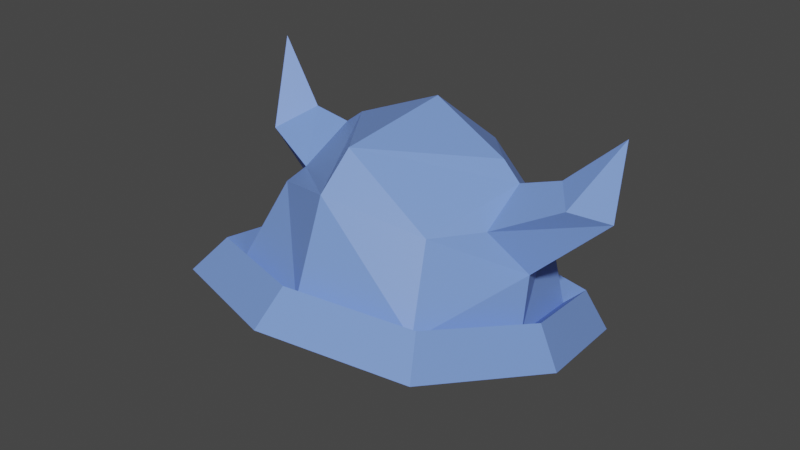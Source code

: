 # Source: viking_hat.blend  (saved by Blender 3.2.14; exported with 4.5.12 LTS)
import bpy
from mathutils import Matrix  # noqa: F401  (used for matrix-valued properties, if any)

bpy.ops.wm.read_factory_settings(use_empty=True)
scene = bpy.context.scene
scene.name = 'Scene'

# ---- collections
col_collection = bpy.data.collections.new('Collection'); scene.collection.children.link(col_collection)

# ---- materials (node trees are filled in below, after node groups)
mat_material_001 = bpy.data.materials.new('Material.001')
mat_material_001.use_transparent_shadow = False

# ---- material node trees
mat_material_001.use_nodes = True; mat_material_001.node_tree.nodes.clear()
_N = mat_material_001.node_tree.nodes; _L = mat_material_001.node_tree.links
n0 = _N.new('ShaderNodeBsdfPrincipled'); n0.name = 'Principled BSDF'; n0.location = (10, 300)
n0.distribution = 'GGX'
n0.subsurface_method = 'RANDOM_WALK_SKIN'
n0.inputs[0].default_value = (0.1871, 0.3225, 0.8, 1.0)
n0.inputs[3].default_value = 1.45
n0.inputs[27].default_value = (0.0, 0.0, 0.0, 1.0)
n0.inputs[28].default_value = 1.0
n1 = _N.new('ShaderNodeOutputMaterial'); n1.name = 'Material Output'; n1.location = (300, 300)
_L.new(n0.outputs[0], n1.inputs[0])
n1.is_active_output = True

# ---- world
world_world = bpy.data.worlds.new('World'); scene.world = world_world
world_world.use_nodes = True; world_world.node_tree.nodes.clear()
_N = world_world.node_tree.nodes; _L = world_world.node_tree.links
n0 = _N.new('ShaderNodeOutputWorld'); n0.name = 'World Output'; n0.location = (300, 300)
n1 = _N.new('ShaderNodeBackground'); n1.name = 'Background'; n1.location = (10, 300)
n1.inputs[0].default_value = (0.05088, 0.05088, 0.05088, 1.0)
_L.new(n1.outputs[0], n0.inputs[0])
n0.is_active_output = True
world_world.color = (0.05088, 0.05088, 0.05088)
world_world.use_sun_shadow = False
world_world.sun_shadow_jitter_overblur = 0.0

# ---- meshes
me_cube_001 = bpy.data.meshes.new('Cube.001')
me_cube_001.from_pydata([(-0.262, 0.8237, 1.866), (-0.5524, -0.6447, 1.918), (0.1791, 0.8479, 2.087), (-0.5558, 0.6861, 1.892), (0.4022, 0.8537, 1.705), (0.7363, -0.6481, 1.585), (0.03477, 1.051, 1.514), (0.7329, 0.6827, 1.559), (-0.5611, 0.03779, 2.341), (-0.8527, -0.8124, 1.383), (-0.8295, 0.02381, 2.097), (-0.8568, 0.8307, 1.35), (0.2078, -0.6302, 2.224), (-0.1711, 1.266, 2.018), (0.7342, 0.8266, 0.9386), (0.203, 0.7135, 2.192), (1.068, 0.01884, 1.606), (0.7384, -0.8165, 0.9714), (0.9253, 0.03413, 1.968), (0.2437, -1.491, 2.026), (0.281, 0.0342, 2.476), (-0.05651, -1.055, 1.182), (0.969, 0.004407, 0.8948), (-0.0619, 1.069, 1.14), (-1.087, 0.009795, 1.427), (0.1568, 1.15, 2.134), (0.3216, 1.328, 1.913), (0.06306, 1.549, 1.918), (0.1597, 1.473, 2.612), (0.04312, -1.019, 1.567), (-0.1718, -0.8219, 1.892), (0.4425, -0.7965, 1.722), (0.1804, -0.791, 2.108), (0.02188, -1.28, 2.125), (0.4611, -1.215, 1.97), (0.2424, -1.082, 2.2), (0.4419, -1.412, 2.522), (-0.9217, -0.9126, 1.528), (-0.9264, 0.9363, 1.491), (0.8639, 0.9316, 1.028), (0.8686, -0.9173, 1.065), (-0.02588, -1.185, 1.302), (1.128, 0.006483, 0.9787), (-0.03194, 1.204, 1.254), (-1.186, 0.01255, 1.577), (-1.136, -1.068, 1.304), (-1.141, 1.082, 1.261), (0.9409, 1.076, 0.7227), (0.9464, -1.074, 0.7656), (-0.0938, -1.385, 1.041), (1.248, 0.0005407, 0.6655), (-0.1008, 1.393, 0.9856), (-1.443, 0.00759, 1.361), (-0.8111, -0.673, 1.02), (-0.8146, 0.7095, 0.9929), (0.5241, 0.706, 0.6467), (0.5276, -0.6766, 0.6743), (-0.1412, -0.8769, 0.8514), (0.7216, 0.01419, 0.6099), (-0.1458, 0.9098, 0.8158), (-1.009, 0.01872, 1.057)], [], [(24, 10, 3, 11), (23, 6, 4, 7, 14), (22, 16, 5, 17), (21, 29, 30, 1, 9), (20, 8, 12), (16, 18, 12, 32, 31, 5), (7, 4, 2, 15, 18, 16), (6, 0, 13, 27), (2, 0, 3, 10, 8, 15), (0, 2, 25, 13), (15, 8, 20), (17, 5, 31, 29, 21), (12, 8, 10, 1, 30, 32), (14, 7, 16, 22), (18, 15, 20), (12, 18, 20), (11, 3, 0, 6, 23), (4, 6, 27, 26), (2, 4, 26, 25), (9, 1, 10, 24), (27, 13, 28), (26, 27, 28), (13, 25, 28), (25, 26, 28), (34, 35, 36), (30, 29, 19, 33), (29, 31, 34, 19), (31, 32, 35, 34), (32, 30, 33, 35), (33, 19, 36), (35, 33, 36), (19, 34, 36), (24, 11, 38, 44), (17, 21, 41, 40), (23, 14, 39, 43), (22, 17, 40, 42), (9, 24, 44, 37), (21, 9, 37, 41), (11, 23, 43, 38), (14, 22, 42, 39), (37, 44, 52, 45), (38, 43, 51, 46), (39, 42, 50, 47), (40, 41, 49, 48), (44, 38, 46, 52), (43, 39, 47, 51), (42, 40, 48, 50), (41, 37, 45, 49), (50, 48, 56, 58), (49, 45, 53, 57), (45, 52, 60, 53), (46, 51, 59, 54), (47, 50, 58, 55), (48, 49, 57, 56), (52, 46, 54, 60), (51, 47, 55, 59)])
_uv = me_cube_001.uv_layers.new(name='UVMap')
_uv.uv.foreach_set('vector', [0.5, 0.125, 0.625, 0.125, 0.625, 0.25, 0.5, 0.25, 0.5, 0.375, 0.5676, 0.375, 0.625, 0.4329, 0.625, 0.5, 0.5, 0.5, 0.5, 0.625, 0.625, 0.625, 0.625, 0.75, 0.5, 0.75, 0.5, 0.875, 0.5698, 0.875, 0.625, 0.9294, 0.625, 1.0, 0.5, 1.0, 0.75, 0.625, 0.814, 0.625, 0.75, 0.6801, 0.625, 0.625, 0.6875, 0.625, 0.75, 0.6801, 0.75, 0.7146, 0.6848, 0.75, 0.625, 0.75, 0.625, 0.5, 0.6921, 0.5, 0.75, 0.5371, 0.75, 0.5691, 0.6875, 0.625, 0.625, 0.625, 0.5676, 0.375, 0.625, 0.3046, 0.625, 0.3046, 0.5676, 0.375, 0.75, 0.5371, 0.8204, 0.5, 0.875, 0.5, 0.875, 0.625, 0.814, 0.625, 0.75, 0.5691, 0.8204, 0.5, 0.75, 0.5371, 0.75, 0.5371, 0.8204, 0.5, 0.75, 0.5691, 0.814, 0.625, 0.75, 0.625, 0.5, 0.75, 0.625, 0.75, 0.625, 0.8098, 0.5698, 0.875, 0.5, 0.875, 0.75, 0.6801, 0.814, 0.625, 0.875, 0.625, 0.875, 0.75, 0.8044, 0.75, 0.75, 0.7146, 0.5, 0.5, 0.625, 0.5, 0.625, 0.625, 0.5, 0.625, 0.6875, 0.625, 0.75, 0.5691, 0.75, 0.625, 0.75, 0.6801, 0.6875, 0.625, 0.75, 0.625, 0.5, 0.25, 0.625, 0.25, 0.625, 0.3046, 0.5676, 0.375, 0.5, 0.375, 0.625, 0.4329, 0.5676, 0.375, 0.5676, 0.375, 0.625, 0.4329, 0.75, 0.5371, 0.6921, 0.5, 0.6921, 0.5, 0.75, 0.5371, 0.5, 0.0, 0.625, 0.0, 0.625, 0.125, 0.5, 0.125, 0.5676, 0.375, 0.625, 0.3046, 0.5676, 0.375, 0.625, 0.4329, 0.5676, 0.375, 0.625, 0.4329, 0.8204, 0.5, 0.75, 0.5371, 0.8204, 0.5, 0.75, 0.5371, 0.6921, 0.5, 0.75, 0.5371, 0.6848, 0.75, 0.75, 0.7146, 0.6848, 0.75, 0.625, 0.9294, 0.5698, 0.875, 0.5698, 0.875, 0.625, 0.9294, 0.5698, 0.875, 0.625, 0.8098, 0.625, 0.8098, 0.5698, 0.875, 0.6848, 0.75, 0.75, 0.7146, 0.75, 0.7146, 0.6848, 0.75, 0.75, 0.7146, 0.8044, 0.75, 0.8044, 0.75, 0.75, 0.7146, 0.625, 0.9294, 0.5698, 0.875, 0.625, 0.9294, 0.75, 0.7146, 0.8044, 0.75, 0.75, 0.7146, 0.5698, 0.875, 0.625, 0.8098, 0.5698, 0.875, 0.5, 0.125, 0.5, 0.25, 0.5, 0.25, 0.5, 0.125, 0.5, 0.75, 0.5, 0.875, 0.5, 0.875, 0.5, 0.75, 0.5, 0.375, 0.5, 0.5, 0.5, 0.5, 0.5, 0.375, 0.5, 0.625, 0.5, 0.75, 0.5, 0.75, 0.5, 0.625, 0.5, 0.0, 0.5, 0.125, 0.5, 0.125, 0.5, 0.0, 0.5, 0.875, 0.5, 1.0, 0.5, 1.0, 0.5, 0.875, 0.5, 0.25, 0.5, 0.375, 0.5, 0.375, 0.5, 0.25, 0.5, 0.5, 0.5, 0.625, 0.5, 0.625, 0.5, 0.5, 0.5, 0.0, 0.5, 0.125, 0.5, 0.125, 0.5, 0.0, 0.5, 0.25, 0.5, 0.375, 0.5, 0.375, 0.5, 0.25, 0.5, 0.5, 0.5, 0.625, 0.5, 0.625, 0.5, 0.5, 0.5, 0.75, 0.5, 0.875, 0.5, 0.875, 0.5, 0.75, 0.5, 0.125, 0.5, 0.25, 0.5, 0.25, 0.5, 0.125, 0.5, 0.375, 0.5, 0.5, 0.5, 0.5, 0.5, 0.375, 0.5, 0.625, 0.5, 0.75, 0.5, 0.75, 0.5, 0.625, 0.5, 0.875, 0.5, 1.0, 0.5, 1.0, 0.5, 0.875, 0.5, 0.625, 0.5, 0.75, 0.5, 0.75, 0.5, 0.625, 0.5, 0.875, 0.5, 1.0, 0.5, 1.0, 0.5, 0.875, 0.5, 0.0, 0.5, 0.125, 0.5, 0.125, 0.5, 0.0, 0.5, 0.25, 0.5, 0.375, 0.5, 0.375, 0.5, 0.25, 0.5, 0.5, 0.5, 0.625, 0.5, 0.625, 0.5, 0.5, 0.5, 0.75, 0.5, 0.875, 0.5, 0.875, 0.5, 0.75, 0.5, 0.125, 0.5, 0.25, 0.5, 0.25, 0.5, 0.125, 0.5, 0.375, 0.5, 0.5, 0.5, 0.5, 0.5, 0.375])
me_cube_001.materials.append(mat_material_001)
me_cube_001.update()

# ---- objects
ob_cube = bpy.data.objects.new('Cube', me_cube_001)

# ---- transforms, parenting, visibility, modifiers, constraints
ob_cube.location = (0.0, 0.0, 0.0)
ob_cube.rotation_euler = (0.0, -0.0, 1.491)
ob_cube.scale = (0.7423, 0.7423, 0.7423)

# ---- collection membership
col_collection.objects.link(ob_cube)

# ---- scene / render settings (as saved in the file)
scene.frame_start = 1; scene.frame_end = 250; scene.frame_set(1)
scene.render.engine = 'BLENDER_EEVEE_NEXT'
scene.cycles.sampling_pattern = 'TABULATED_SOBOL'
scene.cycles.use_light_tree = False
scene.view_settings.view_transform = 'Filmic'
bpy.context.view_layer.update()

# ---- added for rendering (the .blend has no active camera and no usable light): camera, sun
cam_auto = bpy.data.cameras.new('AutoCamera')
cam_auto.lens = 50.0
cam_auto.sensor_width = 36.0
cam_auto.clip_end = 1000.0
ob_auto_camera = bpy.data.objects.new('AutoCamera', cam_auto)
scene.collection.objects.link(ob_auto_camera)
ob_auto_camera.location = (3.27259, -4.03005, 3.83564)
ob_auto_camera.rotation_euler = (1.09748, -7.21219e-08, 0.694738)
scene.camera = ob_auto_camera
light_auto_sun = bpy.data.lights.new('AutoSun', 'SUN')
light_auto_sun.energy = 3.0
light_auto_sun.angle = 0.0523599
ob_auto_sun = bpy.data.objects.new('AutoSun', light_auto_sun)
scene.collection.objects.link(ob_auto_sun)
ob_auto_sun.rotation_euler = (0.872665, 0.174533, 0.523599)
bpy.context.view_layer.update()
